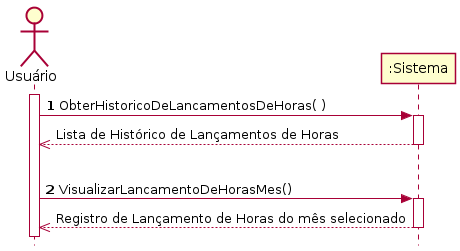

The diagram above was rendered by PlantUML. Its source (embedded in the PNG):
@startuml "Diagrama de Sequência Visualização de Histórico"
skinparam style strictuml
actor "Usuário" as usr
participant ":Sistema" as Sistema
autonumber
activate usr
usr -> Sistema: ObterHistoricoDeLancamentosDeHoras( )
activate Sistema
autonumber stop
Sistema -->> usr: Lista de Histórico de Lançamentos de Horas
deactivate Sistema
|||
autonumber resume
usr -> Sistema : VisualizarLancamentoDeHorasMes()
activate Sistema
autonumber stop
Sistema -->> usr : Registro de Lançamento de Horas do mês selecionado
deactivate Sistema


@enduml